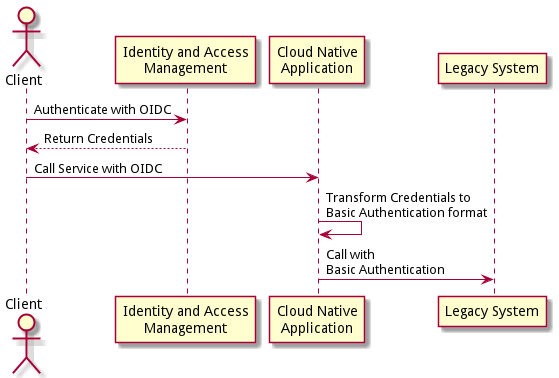

The diagram above was rendered by PlantUML. Its source (embedded in the PNG):
@startuml
skinparam backgroundcolor transparent

actor Client as c
participant "Identity and Access\nManagement" as i
participant "Cloud Native\nApplication" as a
participant "Legacy System" as b

c -> i : Authenticate with OIDC
i --> c : Return Credentials
c -> a : Call Service with OIDC
a -> a : Transform Credentials to\nBasic Authentication format
a -> b : Call with\nBasic Authentication
@enduml